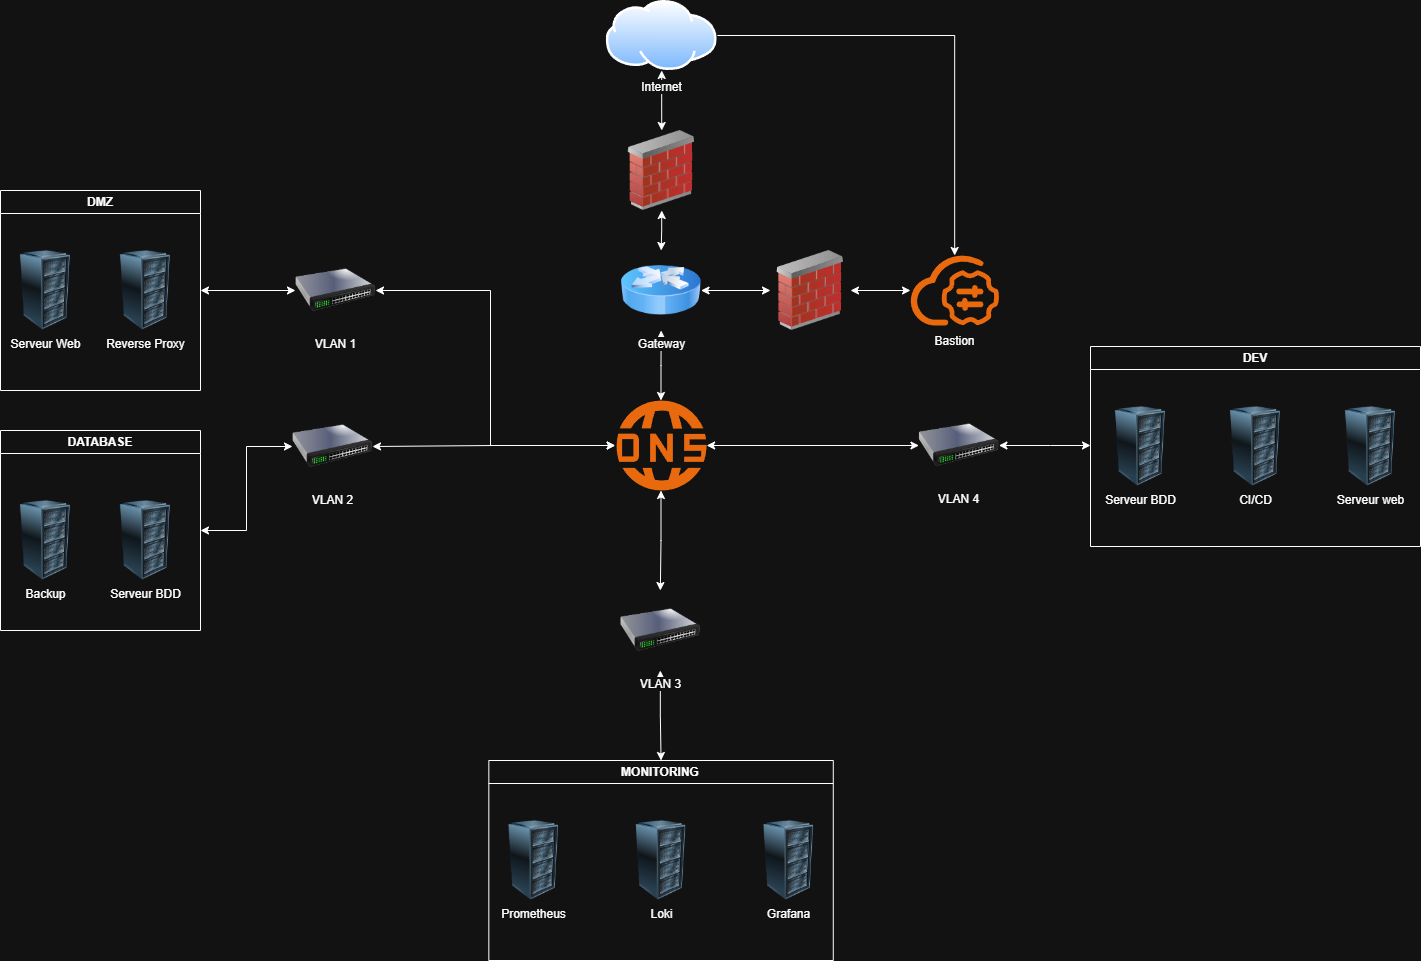

The diagram above was exported from draw.io. Its source (the exported page's mxGraphModel, read from the mxfile embedded in the PNG):
<mxGraphModel dx="3204" dy="1235" grid="1" gridSize="10" guides="1" tooltips="1" connect="1" arrows="1" fold="1" page="1" pageScale="1" pageWidth="827" pageHeight="1169" math="0" shadow="0">
  <root>
    <mxCell id="0" />
    <mxCell id="1" parent="0" />
    <mxCell id="ZXzJDJKiu36g8ng2m_Sy-1" edge="1" parent="1" source="ZXzJDJKiu36g8ng2m_Sy-31" style="edgeStyle=orthogonalEdgeStyle;rounded=0;orthogonalLoop=1;jettySize=auto;html=1;" target="ZXzJDJKiu36g8ng2m_Sy-33">
      <mxGeometry relative="1" as="geometry" />
    </mxCell>
    <mxCell id="ZXzJDJKiu36g8ng2m_Sy-2" parent="1" style="swimlane;whiteSpace=wrap;html=1;" value="DMZ" vertex="1">
      <mxGeometry height="200" width="200" x="-290" y="370" as="geometry" />
    </mxCell>
    <mxCell id="ZXzJDJKiu36g8ng2m_Sy-3" parent="ZXzJDJKiu36g8ng2m_Sy-2" style="image;html=1;image=img/lib/clip_art/computers/Server_Rack_128x128.png" value="Serveur Web" vertex="1">
      <mxGeometry height="80" width="80" x="5" y="60" as="geometry" />
    </mxCell>
    <mxCell id="ZXzJDJKiu36g8ng2m_Sy-4" parent="ZXzJDJKiu36g8ng2m_Sy-2" style="image;html=1;image=img/lib/clip_art/computers/Server_Rack_128x128.png" value="Reverse Proxy" vertex="1">
      <mxGeometry height="80" width="80" x="105" y="60" as="geometry" />
    </mxCell>
    <mxCell id="ZXzJDJKiu36g8ng2m_Sy-5" parent="1" style="swimlane;whiteSpace=wrap;html=1;" value="MONITORING" vertex="1">
      <mxGeometry height="200" width="344.44" x="198.33999999999997" y="940" as="geometry" />
    </mxCell>
    <mxCell id="ZXzJDJKiu36g8ng2m_Sy-6" parent="ZXzJDJKiu36g8ng2m_Sy-5" style="image;html=1;image=img/lib/clip_art/computers/Server_Rack_128x128.png" value="Prometheus" vertex="1">
      <mxGeometry height="80" width="80" x="5" y="60" as="geometry" />
    </mxCell>
    <mxCell id="ZXzJDJKiu36g8ng2m_Sy-7" parent="ZXzJDJKiu36g8ng2m_Sy-5" style="image;html=1;image=img/lib/clip_art/computers/Server_Rack_128x128.png" value="Loki" vertex="1">
      <mxGeometry height="80" width="80" x="132.22" y="60" as="geometry" />
    </mxCell>
    <mxCell id="ZXzJDJKiu36g8ng2m_Sy-8" parent="ZXzJDJKiu36g8ng2m_Sy-5" style="image;html=1;image=img/lib/clip_art/computers/Server_Rack_128x128.png" value="Grafana" vertex="1">
      <mxGeometry height="80" width="80" x="260" y="60" as="geometry" />
    </mxCell>
    <mxCell id="ZXzJDJKiu36g8ng2m_Sy-9" edge="1" parent="1" source="ZXzJDJKiu36g8ng2m_Sy-35" style="edgeStyle=orthogonalEdgeStyle;rounded=0;orthogonalLoop=1;jettySize=auto;html=1;startArrow=classic;startFill=1;" target="ZXzJDJKiu36g8ng2m_Sy-16">
      <mxGeometry relative="1" as="geometry" />
    </mxCell>
    <mxCell id="ZXzJDJKiu36g8ng2m_Sy-10" edge="1" parent="1" source="ZXzJDJKiu36g8ng2m_Sy-35" style="edgeStyle=orthogonalEdgeStyle;rounded=0;orthogonalLoop=1;jettySize=auto;html=1;startArrow=classic;startFill=1;" target="ZXzJDJKiu36g8ng2m_Sy-25">
      <mxGeometry relative="1" as="geometry" />
    </mxCell>
    <mxCell id="ZXzJDJKiu36g8ng2m_Sy-11" edge="1" parent="1" source="ZXzJDJKiu36g8ng2m_Sy-35" style="edgeStyle=orthogonalEdgeStyle;rounded=0;orthogonalLoop=1;jettySize=auto;html=1;entryX=1;entryY=0.5;entryDx=0;entryDy=0;startArrow=classic;startFill=1;" target="ZXzJDJKiu36g8ng2m_Sy-27">
      <mxGeometry relative="1" as="geometry">
        <mxPoint x="290" y="630" as="sourcePoint" />
      </mxGeometry>
    </mxCell>
    <mxCell id="ZXzJDJKiu36g8ng2m_Sy-12" edge="1" parent="1" source="ZXzJDJKiu36g8ng2m_Sy-14" style="edgeStyle=orthogonalEdgeStyle;rounded=0;orthogonalLoop=1;jettySize=auto;html=1;exitX=1;exitY=0.5;exitDx=0;exitDy=0;startArrow=classic;startFill=1;" target="ZXzJDJKiu36g8ng2m_Sy-35">
      <mxGeometry relative="1" as="geometry">
        <Array as="points">
          <mxPoint x="200" y="470" />
          <mxPoint x="200" y="625" />
        </Array>
      </mxGeometry>
    </mxCell>
    <mxCell id="ZXzJDJKiu36g8ng2m_Sy-13" edge="1" parent="1" source="ZXzJDJKiu36g8ng2m_Sy-14" style="edgeStyle=orthogonalEdgeStyle;rounded=0;orthogonalLoop=1;jettySize=auto;html=1;exitX=0;exitY=0.5;exitDx=0;exitDy=0;entryX=1;entryY=0.5;entryDx=0;entryDy=0;startArrow=classic;startFill=1;" target="ZXzJDJKiu36g8ng2m_Sy-2">
      <mxGeometry relative="1" as="geometry" />
    </mxCell>
    <mxCell id="ZXzJDJKiu36g8ng2m_Sy-14" parent="1" style="image;html=1;image=img/lib/clip_art/networking/Switch_128x128.png" value="VLAN 1" vertex="1">
      <mxGeometry height="80" width="80" x="5" y="430" as="geometry" />
    </mxCell>
    <mxCell id="ZXzJDJKiu36g8ng2m_Sy-15" edge="1" parent="1" source="ZXzJDJKiu36g8ng2m_Sy-16" style="edgeStyle=orthogonalEdgeStyle;rounded=0;orthogonalLoop=1;jettySize=auto;html=1;entryX=0.5;entryY=0;entryDx=0;entryDy=0;startArrow=classic;startFill=1;" target="ZXzJDJKiu36g8ng2m_Sy-5">
      <mxGeometry relative="1" as="geometry" />
    </mxCell>
    <mxCell id="ZXzJDJKiu36g8ng2m_Sy-16" parent="1" style="image;html=1;image=img/lib/clip_art/networking/Switch_128x128.png" value="VLAN 3" vertex="1">
      <mxGeometry height="80" width="80" x="329.9" y="770" as="geometry" />
    </mxCell>
    <mxCell id="ZXzJDJKiu36g8ng2m_Sy-17" parent="1" style="swimlane;whiteSpace=wrap;html=1;" value="DATABASE" vertex="1">
      <mxGeometry height="200" width="200" x="-290" y="610" as="geometry" />
    </mxCell>
    <mxCell id="ZXzJDJKiu36g8ng2m_Sy-18" parent="ZXzJDJKiu36g8ng2m_Sy-17" style="image;html=1;image=img/lib/clip_art/computers/Server_Rack_128x128.png" value="Serveur BDD" vertex="1">
      <mxGeometry height="80" width="80" x="105" y="70" as="geometry" />
    </mxCell>
    <mxCell id="ZXzJDJKiu36g8ng2m_Sy-19" parent="ZXzJDJKiu36g8ng2m_Sy-17" style="image;html=1;image=img/lib/clip_art/computers/Server_Rack_128x128.png" value="Backup" vertex="1">
      <mxGeometry height="80" width="80" x="5" y="70" as="geometry" />
    </mxCell>
    <mxCell id="ZXzJDJKiu36g8ng2m_Sy-20" parent="1" style="swimlane;whiteSpace=wrap;html=1;" value="DEV" vertex="1">
      <mxGeometry height="200" width="330" x="800" y="526" as="geometry" />
    </mxCell>
    <mxCell id="ZXzJDJKiu36g8ng2m_Sy-21" parent="ZXzJDJKiu36g8ng2m_Sy-20" style="image;html=1;image=img/lib/clip_art/computers/Server_Rack_128x128.png" value="Serveur BDD" vertex="1">
      <mxGeometry height="80" width="80" x="10" y="60" as="geometry" />
    </mxCell>
    <mxCell id="ZXzJDJKiu36g8ng2m_Sy-22" parent="ZXzJDJKiu36g8ng2m_Sy-20" style="image;html=1;image=img/lib/clip_art/computers/Server_Rack_128x128.png" value="CI/CD" vertex="1">
      <mxGeometry height="80" width="80" x="125" y="60" as="geometry" />
    </mxCell>
    <mxCell id="ZXzJDJKiu36g8ng2m_Sy-23" parent="ZXzJDJKiu36g8ng2m_Sy-20" style="image;html=1;image=img/lib/clip_art/computers/Server_Rack_128x128.png" value="Serveur web" vertex="1">
      <mxGeometry height="80" width="80" x="240" y="60" as="geometry" />
    </mxCell>
    <mxCell id="ZXzJDJKiu36g8ng2m_Sy-24" edge="1" parent="1" source="ZXzJDJKiu36g8ng2m_Sy-25" style="edgeStyle=orthogonalEdgeStyle;rounded=0;orthogonalLoop=1;jettySize=auto;html=1;exitX=1;exitY=0.5;exitDx=0;exitDy=0;entryX=0;entryY=0.5;entryDx=0;entryDy=0;startArrow=classic;startFill=1;" target="ZXzJDJKiu36g8ng2m_Sy-20">
      <mxGeometry relative="1" as="geometry">
        <Array as="points">
          <mxPoint x="760" y="625" />
          <mxPoint x="760" y="625" />
        </Array>
      </mxGeometry>
    </mxCell>
    <mxCell id="ZXzJDJKiu36g8ng2m_Sy-25" parent="1" style="image;html=1;image=img/lib/clip_art/networking/Switch_128x128.png" value="VLAN 4" vertex="1">
      <mxGeometry height="80" width="80" x="628.42" y="585" as="geometry" />
    </mxCell>
    <mxCell id="ZXzJDJKiu36g8ng2m_Sy-26" edge="1" parent="1" source="ZXzJDJKiu36g8ng2m_Sy-27" style="edgeStyle=orthogonalEdgeStyle;rounded=0;orthogonalLoop=1;jettySize=auto;html=1;exitX=0;exitY=0.5;exitDx=0;exitDy=0;startArrow=classic;startFill=1;" target="ZXzJDJKiu36g8ng2m_Sy-17">
      <mxGeometry relative="1" as="geometry" />
    </mxCell>
    <mxCell id="ZXzJDJKiu36g8ng2m_Sy-27" parent="1" style="image;html=1;image=img/lib/clip_art/networking/Switch_128x128.png" value="VLAN 2" vertex="1">
      <mxGeometry height="80" width="80" x="2" y="586" as="geometry" />
    </mxCell>
    <mxCell id="ZXzJDJKiu36g8ng2m_Sy-28" edge="1" parent="1" source="ZXzJDJKiu36g8ng2m_Sy-30" style="edgeStyle=orthogonalEdgeStyle;rounded=0;orthogonalLoop=1;jettySize=auto;html=1;exitX=0.5;exitY=0;exitDx=0;exitDy=0;startArrow=classic;startFill=1;" target="ZXzJDJKiu36g8ng2m_Sy-31">
      <mxGeometry relative="1" as="geometry" />
    </mxCell>
    <mxCell id="ZXzJDJKiu36g8ng2m_Sy-29" edge="1" parent="1" source="ZXzJDJKiu36g8ng2m_Sy-30" style="edgeStyle=orthogonalEdgeStyle;rounded=0;orthogonalLoop=1;jettySize=auto;html=1;exitX=0.5;exitY=1;exitDx=0;exitDy=0;startArrow=classic;startFill=1;" target="ZXzJDJKiu36g8ng2m_Sy-36">
      <mxGeometry relative="1" as="geometry" />
    </mxCell>
    <mxCell id="ZXzJDJKiu36g8ng2m_Sy-30" parent="1" style="image;html=1;image=img/lib/clip_art/networking/Firewall_02_128x128.png" value="" vertex="1">
      <mxGeometry height="80" width="80" x="331.23" y="310" as="geometry" />
    </mxCell>
    <mxCell id="ZXzJDJKiu36g8ng2m_Sy-31" parent="1" style="image;aspect=fixed;perimeter=ellipsePerimeter;html=1;align=center;shadow=0;dashed=0;spacingTop=3;image=img/lib/active_directory/internet_cloud.svg;labelBorderColor=none;" value="&lt;div&gt;Internet&lt;/div&gt;" vertex="1">
      <mxGeometry height="70" width="111.11" x="315.67" y="180" as="geometry" />
    </mxCell>
    <mxCell id="ZXzJDJKiu36g8ng2m_Sy-32" edge="1" parent="1" source="ZXzJDJKiu36g8ng2m_Sy-33" style="edgeStyle=orthogonalEdgeStyle;rounded=0;orthogonalLoop=1;jettySize=auto;html=1;startArrow=classic;startFill=1;" target="ZXzJDJKiu36g8ng2m_Sy-38">
      <mxGeometry relative="1" as="geometry" />
    </mxCell>
    <mxCell id="ZXzJDJKiu36g8ng2m_Sy-33" parent="1" style="points=[];aspect=fixed;html=1;align=center;shadow=0;dashed=0;fillColor=#FF6A00;strokeColor=none;shape=mxgraph.alibaba_cloud.bastionhost;" value="&lt;div&gt;&lt;br&gt;&lt;/div&gt;&lt;div&gt;&lt;br&gt;&lt;/div&gt;&lt;div&gt;&lt;br&gt;&lt;/div&gt;&lt;div&gt;&lt;br&gt;&lt;/div&gt;&lt;div&gt;&lt;br&gt;&lt;/div&gt;&lt;div&gt;&lt;br&gt;&lt;/div&gt;&lt;div&gt;&lt;br&gt;&lt;/div&gt;&lt;div&gt;Bastion&lt;/div&gt;" vertex="1">
      <mxGeometry height="70" width="88.42" x="620" y="435" as="geometry" />
    </mxCell>
    <mxCell id="ZXzJDJKiu36g8ng2m_Sy-34" edge="1" parent="1" source="ZXzJDJKiu36g8ng2m_Sy-35" style="edgeStyle=orthogonalEdgeStyle;rounded=0;orthogonalLoop=1;jettySize=auto;html=1;startArrow=classic;startFill=1;" target="ZXzJDJKiu36g8ng2m_Sy-36">
      <mxGeometry relative="1" as="geometry" />
    </mxCell>
    <mxCell id="ZXzJDJKiu36g8ng2m_Sy-35" parent="1" style="points=[];aspect=fixed;html=1;align=center;shadow=0;dashed=0;fillColor=#FF6A00;strokeColor=none;shape=mxgraph.alibaba_cloud.dns_domain_name_system;" value="" vertex="1">
      <mxGeometry height="90" width="91.48" x="324.67" y="580" as="geometry" />
    </mxCell>
    <mxCell id="ZXzJDJKiu36g8ng2m_Sy-36" parent="1" style="image;html=1;image=img/lib/clip_art/networking/Router_Icon_128x128.png" value="Gateway" vertex="1">
      <mxGeometry height="80" width="80" x="330.56" y="430" as="geometry" />
    </mxCell>
    <mxCell id="ZXzJDJKiu36g8ng2m_Sy-37" edge="1" parent="1" source="ZXzJDJKiu36g8ng2m_Sy-38" style="edgeStyle=orthogonalEdgeStyle;rounded=0;orthogonalLoop=1;jettySize=auto;html=1;entryX=1;entryY=0.5;entryDx=0;entryDy=0;startArrow=classic;startFill=1;" target="ZXzJDJKiu36g8ng2m_Sy-36">
      <mxGeometry relative="1" as="geometry" />
    </mxCell>
    <mxCell id="ZXzJDJKiu36g8ng2m_Sy-38" parent="1" style="image;html=1;image=img/lib/clip_art/networking/Firewall_02_128x128.png" value="" vertex="1">
      <mxGeometry height="80" width="80" x="480" y="430" as="geometry" />
    </mxCell>
  </root>
</mxGraphModel>